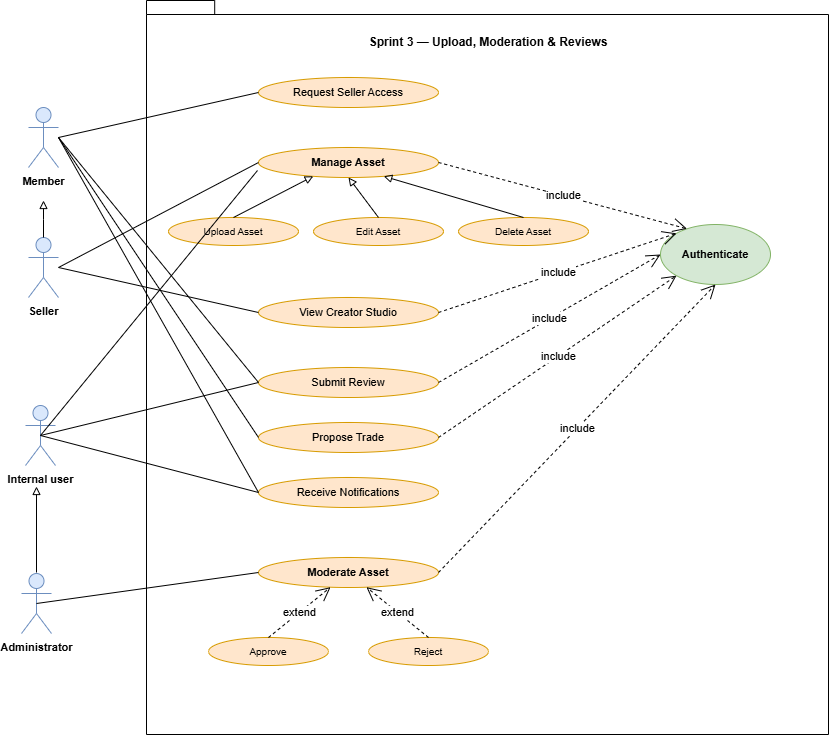

The diagram above was exported from draw.io. Its source (the exported page's mxGraphModel, read from the mxfile embedded in the PNG):
<mxGraphModel dx="1255" dy="657" grid="0" gridSize="10" guides="1" tooltips="1" connect="1" arrows="1" fold="1" page="1" pageScale="1" pageWidth="1100" pageHeight="1300" background="none" math="0" shadow="0">
  <root>
    <mxCell id="0" />
    <mxCell id="1" parent="0" />
    <mxCell id="2" value="" style="shape=folder;fontStyle=1;spacingTop=10;tabWidth=40;tabHeight=14;tabPosition=left;html=1;whiteSpace=wrap;" parent="1" vertex="1">
      <mxGeometry x="208" y="63" width="682" height="734" as="geometry" />
    </mxCell>
    <mxCell id="title" value="&lt;b&gt;Sprint 3 — Upload, Moderation &amp;amp; Reviews&lt;/b&gt;" style="text;html=1;whiteSpace=wrap;strokeColor=none;fillColor=none;align=center;verticalAlign=middle;rounded=0;" parent="1" vertex="1">
      <mxGeometry x="400" y="90" width="300" height="30" as="geometry" />
    </mxCell>
    <mxCell id="uc_reqseller" value="&lt;span style=&quot;font-size: 11px;&quot;&gt;Request Seller Access&lt;/span&gt;" style="ellipse;whiteSpace=wrap;html=1;fillColor=#ffe6cc;strokeColor=#d79b00;align=center;verticalAlign=middle;" parent="1" vertex="1">
      <mxGeometry x="320" y="140" width="180" height="30" as="geometry" />
    </mxCell>
    <mxCell id="uc_manage_asset" value="&lt;span style=&quot;font-size: 11px; font-weight: 600;&quot;&gt;Manage Asset&lt;/span&gt;" style="ellipse;whiteSpace=wrap;html=1;fillColor=#ffe6cc;strokeColor=#d79b00;align=center;verticalAlign=middle;" parent="1" vertex="1">
      <mxGeometry x="320" y="210" width="180" height="30" as="geometry" />
    </mxCell>
    <mxCell id="uc_upload" value="&lt;span style=&quot;font-size: 10px;&quot;&gt;Upload Asset&lt;/span&gt;" style="ellipse;whiteSpace=wrap;html=1;fillColor=#ffe6cc;strokeColor=#d79b00;align=center;verticalAlign=middle;" parent="1" vertex="1">
      <mxGeometry x="230" y="280" width="130" height="28" as="geometry" />
    </mxCell>
    <mxCell id="uc_edit" value="&lt;span style=&quot;font-size: 10px;&quot;&gt;Edit Asset&lt;/span&gt;" style="ellipse;whiteSpace=wrap;html=1;fillColor=#ffe6cc;strokeColor=#d79b00;align=center;verticalAlign=middle;" parent="1" vertex="1">
      <mxGeometry x="375" y="280" width="130" height="28" as="geometry" />
    </mxCell>
    <mxCell id="uc_delete" value="&lt;span style=&quot;font-size: 10px;&quot;&gt;Delete Asset&lt;/span&gt;" style="ellipse;whiteSpace=wrap;html=1;fillColor=#ffe6cc;strokeColor=#d79b00;align=center;verticalAlign=middle;" parent="1" vertex="1">
      <mxGeometry x="520" y="280" width="130" height="28" as="geometry" />
    </mxCell>
    <mxCell id="uc_studio" value="&lt;span style=&quot;font-size: 11px;&quot;&gt;View Creator Studio&lt;/span&gt;" style="ellipse;whiteSpace=wrap;html=1;fillColor=#ffe6cc;strokeColor=#d79b00;align=center;verticalAlign=middle;" parent="1" vertex="1">
      <mxGeometry x="320" y="360" width="180" height="30" as="geometry" />
    </mxCell>
    <mxCell id="uc_review" value="&lt;span style=&quot;font-size: 11px;&quot;&gt;Submit Review&lt;/span&gt;" style="ellipse;whiteSpace=wrap;html=1;fillColor=#ffe6cc;strokeColor=#d79b00;align=center;verticalAlign=middle;" parent="1" vertex="1">
      <mxGeometry x="320" y="430" width="180" height="30" as="geometry" />
    </mxCell>
    <mxCell id="uc_trade" value="&lt;span style=&quot;font-size: 11px;&quot;&gt;Propose Trade&lt;/span&gt;" style="ellipse;whiteSpace=wrap;html=1;fillColor=#ffe6cc;strokeColor=#d79b00;align=center;verticalAlign=middle;" parent="1" vertex="1">
      <mxGeometry x="320" y="485" width="180" height="30" as="geometry" />
    </mxCell>
    <mxCell id="uc_notif" value="&lt;span style=&quot;font-size: 11px;&quot;&gt;Receive Notifications&lt;/span&gt;" style="ellipse;whiteSpace=wrap;html=1;fillColor=#ffe6cc;strokeColor=#d79b00;align=center;verticalAlign=middle;" parent="1" vertex="1">
      <mxGeometry x="320" y="540" width="180" height="30" as="geometry" />
    </mxCell>
    <mxCell id="uc_moderate" value="&lt;span style=&quot;font-size: 11px; font-weight: 600;&quot;&gt;Moderate Asset&lt;/span&gt;" style="ellipse;whiteSpace=wrap;html=1;fillColor=#ffe6cc;strokeColor=#d79b00;align=center;verticalAlign=middle;" parent="1" vertex="1">
      <mxGeometry x="320" y="620" width="180" height="30" as="geometry" />
    </mxCell>
    <mxCell id="uc_approve" value="&lt;span style=&quot;font-size: 10px;&quot;&gt;Approve&lt;/span&gt;" style="ellipse;whiteSpace=wrap;html=1;fillColor=#ffe6cc;strokeColor=#d79b00;align=center;verticalAlign=middle;" parent="1" vertex="1">
      <mxGeometry x="270" y="700" width="120" height="28" as="geometry" />
    </mxCell>
    <mxCell id="uc_reject" value="&lt;span style=&quot;font-size: 10px;&quot;&gt;Reject&lt;/span&gt;" style="ellipse;whiteSpace=wrap;html=1;fillColor=#ffe6cc;strokeColor=#d79b00;align=center;verticalAlign=middle;" parent="1" vertex="1">
      <mxGeometry x="430" y="700" width="120" height="28" as="geometry" />
    </mxCell>
    <mxCell id="uc_auth" value="&lt;span style=&quot;font-size: 11px; font-weight: 700;&quot;&gt;Authenticate&lt;/span&gt;" style="ellipse;whiteSpace=wrap;html=1;fillColor=#d5e8d4;strokeColor=#82b366;" parent="1" vertex="1">
      <mxGeometry x="722" y="287" width="110" height="60" as="geometry" />
    </mxCell>
    <mxCell id="actor_member" value="&lt;span style=&quot;font-size: 11px; font-weight: 700;&quot;&gt;Member&lt;/span&gt;" style="shape=umlActor;verticalLabelPosition=bottom;verticalAlign=top;html=1;fillColor=#dae8fc;strokeColor=#6c8ebf;" parent="1" vertex="1">
      <mxGeometry x="90" y="170" width="30" height="60" as="geometry" />
    </mxCell>
    <mxCell id="actor_seller" value="&lt;span style=&quot;font-size: 11px; font-weight: 700;&quot;&gt;Seller&lt;/span&gt;" style="shape=umlActor;verticalLabelPosition=bottom;verticalAlign=top;html=1;fillColor=#dae8fc;strokeColor=#6c8ebf;" parent="1" vertex="1">
      <mxGeometry x="90" y="300" width="30" height="60" as="geometry" />
    </mxCell>
    <mxCell id="actor_admin" value="&lt;span style=&quot;font-size: 11px; font-weight: 700;&quot;&gt;Administrator&lt;/span&gt;" style="shape=umlActor;verticalLabelPosition=bottom;verticalAlign=top;html=1;fillColor=#dae8fc;strokeColor=#6c8ebf;" parent="1" vertex="1">
      <mxGeometry x="83" y="636" width="30" height="60" as="geometry" />
    </mxCell>
    <mxCell id="gen_s_m" style="edgeStyle=orthogonalEdgeStyle;rounded=0;html=1;startArrow=none;endArrow=block;endFill=0;exitX=0.5;exitY=0;" parent="1" source="actor_seller" edge="1">
      <mxGeometry relative="1" as="geometry">
        <mxPoint x="105" y="263" as="targetPoint" />
      </mxGeometry>
    </mxCell>
    <mxCell id="gen_upload" style="edgeStyle=none;rounded=0;html=1;startArrow=none;endArrow=block;endFill=0;exitX=0.5;exitY=0;entryX=0.3;entryY=1;" parent="1" source="uc_upload" target="uc_manage_asset" edge="1">
      <mxGeometry relative="1" as="geometry" />
    </mxCell>
    <mxCell id="gen_edit" style="edgeStyle=none;rounded=0;html=1;startArrow=none;endArrow=block;endFill=0;exitX=0.5;exitY=0;entryX=0.5;entryY=1;" parent="1" source="uc_edit" target="uc_manage_asset" edge="1">
      <mxGeometry relative="1" as="geometry" />
    </mxCell>
    <mxCell id="gen_delete" style="edgeStyle=none;rounded=0;html=1;startArrow=none;endArrow=block;endFill=0;exitX=0.5;exitY=0;entryX=0.7;entryY=1;" parent="1" source="uc_delete" target="uc_manage_asset" edge="1">
      <mxGeometry relative="1" as="geometry" />
    </mxCell>
    <mxCell id="a_m_reqseller" style="endArrow=none;html=1;rounded=0;exitX=1;exitY=0.5;entryX=0;entryY=0.5;" parent="1" source="actor_member" target="uc_reqseller" edge="1">
      <mxGeometry relative="1" as="geometry" />
    </mxCell>
    <mxCell id="a_m_review" style="endArrow=none;html=1;rounded=0;exitX=1;exitY=0.5;entryX=0;entryY=0.5;" parent="1" source="actor_member" target="uc_review" edge="1">
      <mxGeometry relative="1" as="geometry" />
    </mxCell>
    <mxCell id="a_m_trade" style="endArrow=none;html=1;rounded=0;exitX=1;exitY=0.5;entryX=0;entryY=0.5;" parent="1" source="actor_member" target="uc_trade" edge="1">
      <mxGeometry relative="1" as="geometry" />
    </mxCell>
    <mxCell id="a_m_notif" style="endArrow=none;html=1;rounded=0;exitX=1;exitY=0.5;entryX=0;entryY=0.5;" parent="1" source="actor_member" target="uc_notif" edge="1">
      <mxGeometry relative="1" as="geometry" />
    </mxCell>
    <mxCell id="a_s_manage" style="endArrow=none;html=1;rounded=0;exitX=1;exitY=0.5;entryX=0;entryY=0.5;" parent="1" source="actor_seller" target="uc_manage_asset" edge="1">
      <mxGeometry relative="1" as="geometry" />
    </mxCell>
    <mxCell id="a_s_studio" style="endArrow=none;html=1;rounded=0;exitX=1;exitY=0.5;entryX=0;entryY=0.5;" parent="1" source="actor_seller" target="uc_studio" edge="1">
      <mxGeometry relative="1" as="geometry" />
    </mxCell>
    <mxCell id="a_a_moderate" style="endArrow=none;html=1;rounded=0;entryX=0;entryY=0.5;exitX=0.5;exitY=0.5;exitDx=0;exitDy=0;exitPerimeter=0;" parent="1" source="actor_admin" target="uc_moderate" edge="1">
      <mxGeometry relative="1" as="geometry">
        <mxPoint x="159" y="668" as="sourcePoint" />
      </mxGeometry>
    </mxCell>
    <mxCell id="ext_approve" value="extend" style="endArrow=open;endSize=12;dashed=1;html=1;rounded=0;exitX=0.5;exitY=0;entryX=0.4;entryY=1;" parent="1" source="uc_approve" target="uc_moderate" edge="1">
      <mxGeometry relative="1" as="geometry" />
    </mxCell>
    <mxCell id="ext_reject" value="extend" style="endArrow=open;endSize=12;dashed=1;html=1;rounded=0;exitX=0.5;exitY=0;entryX=0.6;entryY=1;" parent="1" source="uc_reject" target="uc_moderate" edge="1">
      <mxGeometry relative="1" as="geometry" />
    </mxCell>
    <mxCell id="inc_manage_auth" value="include" style="endArrow=open;endSize=12;dashed=1;html=1;rounded=0;exitX=1;exitY=0.5;entryX=0.2;entryY=0;" parent="1" source="uc_manage_asset" target="uc_auth" edge="1">
      <mxGeometry relative="1" as="geometry" />
    </mxCell>
    <mxCell id="inc_studio_auth" value="include" style="endArrow=open;endSize=12;dashed=1;html=1;rounded=0;exitX=1;exitY=0.5;entryX=0;entryY=0;" parent="1" source="uc_studio" target="uc_auth" edge="1">
      <mxGeometry relative="1" as="geometry" />
    </mxCell>
    <mxCell id="inc_review_auth" value="include" style="endArrow=open;endSize=12;dashed=1;html=1;rounded=0;exitX=1;exitY=0.5;entryX=0;entryY=0.5;" parent="1" source="uc_review" target="uc_auth" edge="1">
      <mxGeometry relative="1" as="geometry" />
    </mxCell>
    <mxCell id="inc_trade_auth" value="include" style="endArrow=open;endSize=12;dashed=1;html=1;rounded=0;exitX=1;exitY=0.5;entryX=0;entryY=1;" parent="1" source="uc_trade" target="uc_auth" edge="1">
      <mxGeometry relative="1" as="geometry" />
    </mxCell>
    <mxCell id="inc_moderate_auth" value="include" style="endArrow=open;endSize=12;dashed=1;html=1;rounded=0;exitX=1;exitY=0.5;entryX=0.5;entryY=1;" parent="1" source="uc_moderate" target="uc_auth" edge="1">
      <mxGeometry relative="1" as="geometry" />
    </mxCell>
    <mxCell id="7" value="&lt;span style=&quot;font-size: 11px; font-weight: 700;&quot;&gt;Internal user&lt;/span&gt;" style="shape=umlActor;verticalLabelPosition=bottom;verticalAlign=top;html=1;fillColor=#dae8fc;strokeColor=#6c8ebf;" vertex="1" parent="1">
      <mxGeometry x="87" y="468" width="30" height="60" as="geometry" />
    </mxCell>
    <mxCell id="11" style="edgeStyle=orthogonalEdgeStyle;rounded=0;html=1;startArrow=none;endArrow=block;endFill=0;exitX=0.5;exitY=0;" edge="1" parent="1">
      <mxGeometry relative="1" as="geometry">
        <mxPoint x="98" y="549" as="targetPoint" />
        <mxPoint x="98" y="635" as="sourcePoint" />
      </mxGeometry>
    </mxCell>
    <mxCell id="14" style="endArrow=none;html=1;rounded=0;entryX=0.5;entryY=0.5;entryDx=0;entryDy=0;entryPerimeter=0;" edge="1" parent="1" target="7">
      <mxGeometry relative="1" as="geometry">
        <mxPoint x="319" y="233" as="sourcePoint" />
        <mxPoint x="186" y="579" as="targetPoint" />
      </mxGeometry>
    </mxCell>
    <mxCell id="15" style="endArrow=none;html=1;rounded=0;entryX=0.5;entryY=0.5;entryDx=0;entryDy=0;entryPerimeter=0;exitX=0;exitY=0.5;exitDx=0;exitDy=0;" edge="1" parent="1" source="uc_review" target="7">
      <mxGeometry relative="1" as="geometry">
        <mxPoint x="320" y="376" as="sourcePoint" />
        <mxPoint x="103" y="641" as="targetPoint" />
      </mxGeometry>
    </mxCell>
    <mxCell id="17" style="endArrow=none;html=1;rounded=0;entryX=0.5;entryY=0.5;entryDx=0;entryDy=0;entryPerimeter=0;exitX=0;exitY=0.5;exitDx=0;exitDy=0;" edge="1" parent="1" source="uc_notif" target="7">
      <mxGeometry relative="1" as="geometry">
        <mxPoint x="340" y="465" as="sourcePoint" />
        <mxPoint x="122" y="518" as="targetPoint" />
      </mxGeometry>
    </mxCell>
  </root>
</mxGraphModel>